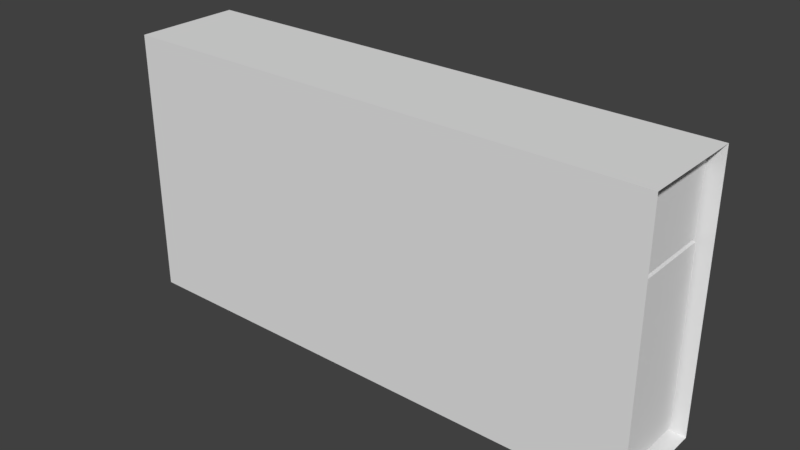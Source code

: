 # Source: box.blend  (saved by Blender 2.78.0; exported with 4.5.12 LTS)
import bpy
from mathutils import Matrix  # noqa: F401  (used for matrix-valued properties, if any)

bpy.ops.wm.read_factory_settings(use_empty=True)
scene = bpy.context.scene
scene.name = 'Scene'

# ---- collections
col_collection_1 = bpy.data.collections.new('Collection 1'); scene.collection.children.link(col_collection_1)

# ---- world
world_world = bpy.data.worlds.new('World'); scene.world = world_world
world_world.color = (0.05088, 0.05088, 0.05088)
world_world.use_sun_shadow = False
world_world.sun_shadow_jitter_overblur = 0.0
world_world.cycles.sampling_method = 'MANUAL'

# ---- meshes
me_cube_009 = bpy.data.meshes.new('Cube.009')
me_cube_009.from_pydata([(-1.0, -1.0, -1.0), (-1.0, -1.0, 1.0), (-1.0, 1.0, -1.0), (-1.0, 1.0, 1.0), (1.0, -1.0, -1.0), (1.0, -1.0, 1.0), (1.0, 1.0, -1.0), (1.0, 1.0, 1.0)], [], [(0, 1, 3, 2), (2, 3, 7, 6), (4, 5, 1, 0), (2, 6, 4, 0), (7, 3, 1, 5)])
me_cube_009.use_remesh_preserve_volume = False
me_cube_009.use_remesh_preserve_attributes = False
me_cube_009.use_mirror_vertex_groups = False
me_cube_009.update()
me_cube_008 = bpy.data.meshes.new('Cube.008')
me_cube_008.from_pydata([(-1.0, -1.0, -1.0), (-1.0, -1.0, 1.0), (-1.0, 1.0, -1.0), (-1.0, 1.0, 1.0), (1.0, -1.0, -1.0), (1.0, -1.0, 1.0), (1.0, 1.0, -1.0), (1.0, 1.0, 1.0)], [], [(0, 1, 3, 2), (2, 3, 7, 6), (6, 7, 5, 4), (4, 5, 1, 0), (2, 6, 4, 0), (7, 3, 1, 5)])
me_cube_008.use_remesh_preserve_volume = False
me_cube_008.use_remesh_preserve_attributes = False
me_cube_008.use_mirror_vertex_groups = False
me_cube_008.update()
me_cube_007 = bpy.data.meshes.new('Cube.007')
me_cube_007.from_pydata([(-1.0, -1.0, -2.5), (-1.0, -1.0, -0.5), (-1.0, 1.0, -2.5), (-1.0, 1.0, -0.5), (1.0, -1.0, -2.5), (1.0, -1.0, -0.5), (1.0, 1.0, -2.5), (1.0, 1.0, -0.5), (-1.0, -1.0, 2.5), (-1.0, 1.0, 2.5), (1.0, 1.0, 2.5), (1.0, -1.0, 2.5)], [], [(4, 5, 11, 8, 1, 0), (0, 1, 8, 9, 3, 2), (6, 7, 10, 11, 5, 4), (2, 6, 4, 0), (10, 9, 8, 11), (2, 3, 9, 10, 7, 6)])
me_cube_007.use_remesh_preserve_volume = False
me_cube_007.use_remesh_preserve_attributes = False
me_cube_007.use_mirror_vertex_groups = False
me_cube_007.update()
me_cube_004 = bpy.data.meshes.new('Cube.004')
me_cube_004.from_pydata([(2.208, -1.0, -0.2051), (2.308, -1.0, 1.795), (2.208, 1.0, -0.2051), (2.308, 1.0, 1.795), (4.308, -1.0, -0.2051), (4.308, -1.0, 1.795), (4.308, 1.0, -0.2051), (4.308, 1.0, 1.795), (0.3077, 1.0, -0.2051), (0.3077, -1.0, -0.2051), (0.3077, -1.0, 1.795), (0.3077, 1.0, 1.795), (2.208, 1.0, -0.8718), (2.208, -1.0, -0.8718), (0.3077, 1.0, -0.8718), (0.3077, -1.0, -0.8718), (2.208, 1.0, -2.205), (2.208, -1.0, -2.205), (0.3077, 1.0, -2.205), (0.3077, -1.0, -2.205), (-1.692, -1.0, -0.2051), (-1.692, -1.0, 1.795), (-1.692, 1.0, 1.795), (-1.692, 1.0, -0.2051), (-1.692, 1.0, -0.8718), (-1.692, -1.0, -0.8718), (-3.692, 1.0, 1.795), (-3.692, 1.0, -0.2051), (-3.692, -1.0, 1.795), (-3.692, -1.0, -0.2051), (-3.692, 1.0, -0.8718), (-3.692, -1.0, -0.8718), (-1.692, 1.0, -2.205), (-1.692, -1.0, -2.205), (-3.692, 1.0, -2.205), (-3.692, -1.0, -2.205)], [], [(2, 3, 7, 6), (6, 7, 5, 4), (4, 5, 1, 0), (2, 6, 4, 0), (2, 12, 16, 18, 14, 8, 11, 3), (31, 35, 33, 25, 20, 21, 28, 29), (15, 9, 10, 21, 20, 25), (32, 33, 35, 34), (16, 17, 19, 18), (15, 14, 18, 19), (14, 15, 25, 24), (29, 28, 26, 27, 30, 31), (24, 25, 33, 32), (0, 1, 10, 9, 15, 19, 17, 13), (3, 11, 22, 26, 28, 21, 10, 1, 5, 7), (8, 14, 24, 23, 22, 11), (31, 30, 34, 35), (23, 24, 32, 34, 30, 27, 26, 22), (2, 0, 13, 17, 16, 12)])
me_cube_004.use_remesh_preserve_volume = False
me_cube_004.use_remesh_preserve_attributes = False
me_cube_004.use_mirror_vertex_groups = False
me_cube_004.update()
me_cube_005 = bpy.data.meshes.new('Cube.005')
me_cube_005.from_pydata([(1.685, -1.0, -1.595), (1.685, -1.0, 0.4049), (1.685, 1.0, -1.595), (1.685, 1.0, 0.4049), (3.685, -1.0, -1.595), (3.685, -1.0, 0.4049), (3.685, 1.0, -1.595), (3.685, 1.0, 0.4049), (-0.415, -1.0, 0.4049), (-0.415, 1.0, 0.4049), (-2.315, 1.0, -1.595), (-2.315, -1.0, -1.595), (-2.215, -1.0, 0.4049), (-2.215, 1.0, 0.4049), (-4.315, 1.0, -1.595), (-4.315, -1.0, -1.595), (-4.315, -1.0, 0.4049), (-4.315, 1.0, 0.4049), (-0.415, -1.0, 1.405), (-0.415, 1.0, 1.405), (-2.215, -1.0, 1.405), (-2.215, 1.0, 1.405), (1.685, -1.0, 1.905), (1.685, 1.0, 1.905), (3.685, 1.0, 1.905), (3.685, -1.0, 1.905), (-1.83, -1.0, -1.595), (-1.83, 1.0, -1.595), (-1.83, 1.0, -0.08759), (-1.83, -1.0, -0.08759), (-0.315, 1.0, -0.08759), (-0.315, -1.0, -0.08759), (1.2, -1.0, -0.08759), (1.2, 1.0, -0.08759), (1.2, -1.0, -1.595), (1.2, 1.0, -1.595), (1.685, -1.0, 0.4049), (1.685, 1.0, 0.4049), (1.685, -1.0, 1.905), (1.685, 1.0, 1.905)], [], [(1, 3, 9, 8), (2, 3, 7, 6), (6, 7, 5, 4), (4, 5, 1, 0), (2, 6, 4, 0), (7, 3, 23, 24), (9, 30, 28, 27, 10, 13), (2, 0, 34, 35), (3, 2, 35, 33, 30, 9), (0, 1, 8, 31, 32, 34), (11, 12, 16, 15), (8, 9, 19, 18), (15, 16, 17, 14), (12, 13, 17, 16), (10, 11, 15, 14), (13, 10, 14, 17), (18, 19, 21, 20), (9, 13, 21, 19), (12, 8, 18, 20), (13, 12, 20, 21), (24, 23, 22, 25), (5, 7, 24, 25), (22, 23, 39, 38), (1, 5, 25, 22), (26, 29, 31, 8, 12, 11), (33, 32, 31, 29, 28, 30), (32, 33, 35, 34), (28, 29, 26, 27), (27, 26, 11, 10), (37, 36, 38, 39), (1, 22, 38, 36), (3, 1, 36, 37), (23, 3, 37, 39)])
me_cube_005.use_remesh_preserve_volume = False
me_cube_005.use_remesh_preserve_attributes = False
me_cube_005.use_mirror_vertex_groups = False
me_cube_005.update()

# ---- objects
ob_cube_008 = bpy.data.objects.new('Cube.008', me_cube_009)
ob_cube_007 = bpy.data.objects.new('Cube.007', me_cube_008)
ob_cube_006 = bpy.data.objects.new('Cube.006', me_cube_007)
ob_cube_004 = bpy.data.objects.new('Cube.004', me_cube_004)
ob_cube_005 = bpy.data.objects.new('Cube.005', me_cube_005)

# ---- transforms, parenting, visibility, modifiers, constraints
ob_cube_008.location = (-2.0, 0.0, 0.75)
ob_cube_008.scale = (2.575, 0.515, 1.287)
ob_cube_008.lineart.crease_threshold = 0.0
ob_cube_007.location = (-1.5, 0.0, -0.125)
ob_cube_007.scale = (-0.7056, -0.4704, -0.3528)
ob_cube_007.lineart.crease_threshold = 0.0
ob_cube_006.location = (-4.0, 0.0, 0.75)
ob_cube_006.scale = (0.485, 0.485, 0.485)
ob_cube_006.lineart.crease_threshold = 0.0
ob_cube_004.location = (-1.654, -9.17e-09, 1.327)
ob_cube_004.scale = (0.485, 0.485, 0.3638)
ob_cube_004.lineart.crease_threshold = 0.0
ob_cube_005.location = (-1.343, -1.964e-09, 0.2975)
ob_cube_005.scale = (0.485, 0.485, 0.485)
ob_cube_005.lineart.crease_threshold = 0.0

# ---- collection membership
col_collection_1.objects.link(ob_cube_008)
col_collection_1.objects.link(ob_cube_007)
col_collection_1.objects.link(ob_cube_006)
col_collection_1.objects.link(ob_cube_004)
col_collection_1.objects.link(ob_cube_005)

# ---- scene / render settings (as saved in the file)
scene.frame_start = 1; scene.frame_end = 250; scene.frame_set(1)
scene.render.engine = 'BLENDER_EEVEE_NEXT'
scene.render.resolution_percentage = 50
scene.render.dither_intensity = 0.0
scene.cycles.use_denoising = False
scene.cycles.samples = 128
scene.cycles.sampling_pattern = 'TABULATED_SOBOL'
scene.cycles.light_sampling_threshold = 0.0
scene.cycles.use_adaptive_sampling = False
scene.cycles.use_light_tree = False
scene.cycles.blur_glossy = 0.0
scene.cycles.sample_clamp_indirect = 0.0
scene.view_settings.view_transform = 'Standard'
bpy.context.view_layer.update()

# ---- added for rendering (the .blend has no active camera and no usable light): camera, sun
cam_auto = bpy.data.cameras.new('AutoCamera')
cam_auto.lens = 50.0
cam_auto.sensor_width = 36.0
cam_auto.clip_end = 1000.0
ob_auto_camera = bpy.data.objects.new('AutoCamera', cam_auto)
scene.collection.objects.link(ob_auto_camera)
ob_auto_camera.location = (3.41189, -6.49427, 5.07951)
ob_auto_camera.rotation_euler = (1.09748, -7.21219e-08, 0.694738)
scene.camera = ob_auto_camera
light_auto_sun = bpy.data.lights.new('AutoSun', 'SUN')
light_auto_sun.energy = 3.0
light_auto_sun.angle = 0.0523599
ob_auto_sun = bpy.data.objects.new('AutoSun', light_auto_sun)
scene.collection.objects.link(ob_auto_sun)
ob_auto_sun.rotation_euler = (0.872665, 0.174533, 0.523599)
bpy.context.view_layer.update()
